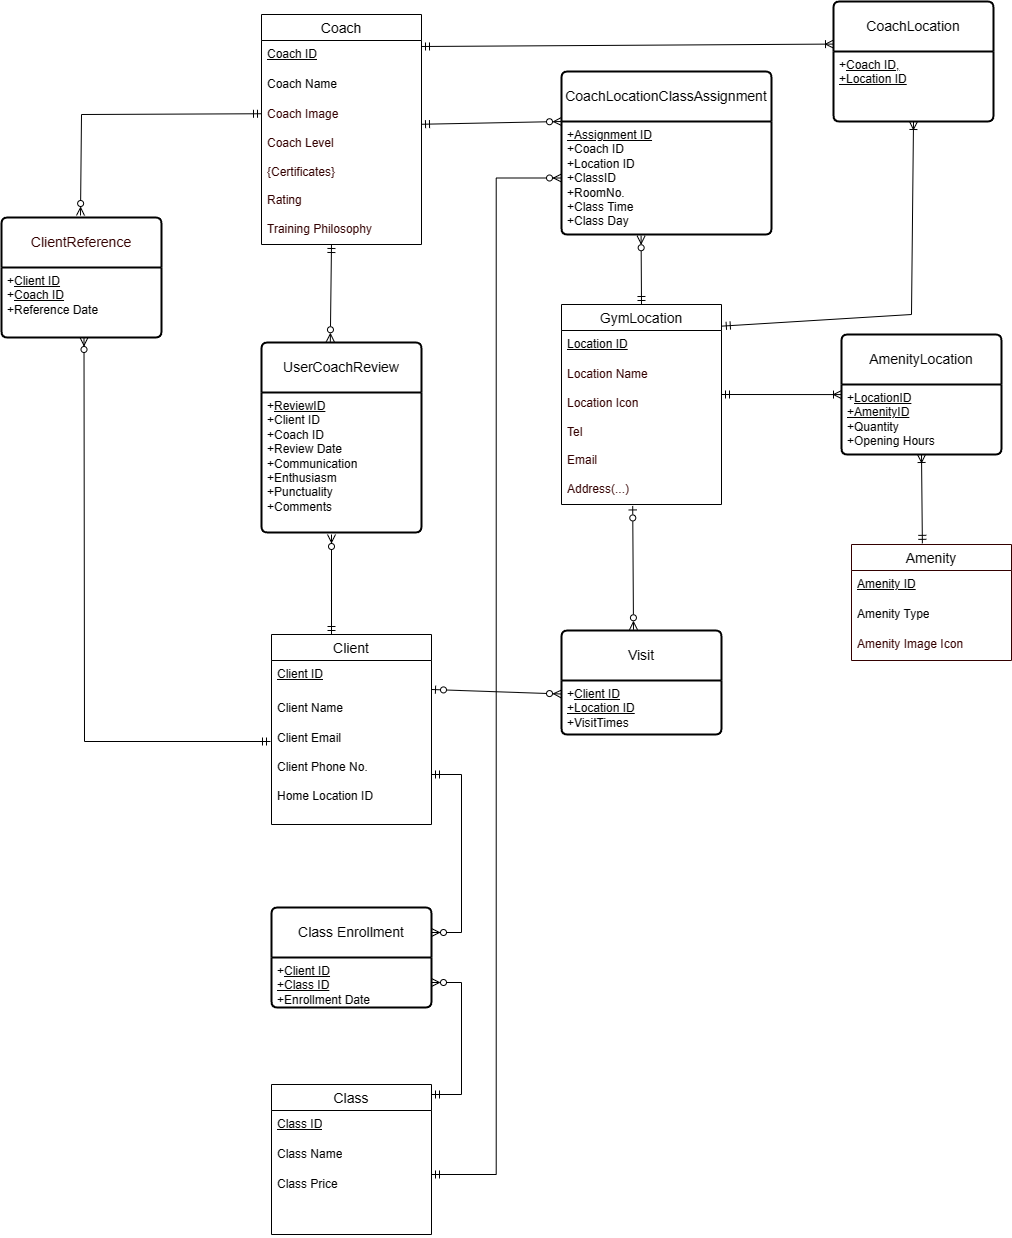

The diagram above was exported from draw.io. Its source (the exported page's mxGraphModel, read from the mxfile embedded in the PNG):
<mxGraphModel dx="2581" dy="2031" grid="1" gridSize="10" guides="1" tooltips="1" connect="1" arrows="1" fold="1" page="1" pageScale="1" pageWidth="850" pageHeight="1100" math="0" shadow="0" extFonts="Permanent Marker^https://fonts.googleapis.com/css?family=Permanent+Marker">
  <root>
    <mxCell id="0" />
    <mxCell id="1" parent="0" />
    <mxCell id="-fkRWxgyQF3JxYVlxFZK-26" value="Client" style="swimlane;fontStyle=0;childLayout=stackLayout;horizontal=1;startSize=26;horizontalStack=0;resizeParent=1;resizeParentMax=0;resizeLast=0;collapsible=1;marginBottom=0;align=center;fontSize=14;" parent="1" vertex="1">
      <mxGeometry x="90" y="50" width="160" height="190" as="geometry" />
    </mxCell>
    <mxCell id="-fkRWxgyQF3JxYVlxFZK-27" value="&lt;u&gt;Client ID&lt;/u&gt;" style="text;strokeColor=none;fillColor=none;spacingLeft=4;spacingRight=4;overflow=hidden;rotatable=0;points=[[0,0.5],[1,0.5]];portConstraint=eastwest;fontSize=12;whiteSpace=wrap;html=1;" parent="-fkRWxgyQF3JxYVlxFZK-26" vertex="1">
      <mxGeometry y="26" width="160" height="34" as="geometry" />
    </mxCell>
    <mxCell id="-fkRWxgyQF3JxYVlxFZK-28" value="Client Name" style="text;strokeColor=none;fillColor=none;spacingLeft=4;spacingRight=4;overflow=hidden;rotatable=0;points=[[0,0.5],[1,0.5]];portConstraint=eastwest;fontSize=12;whiteSpace=wrap;html=1;" parent="-fkRWxgyQF3JxYVlxFZK-26" vertex="1">
      <mxGeometry y="60" width="160" height="30" as="geometry" />
    </mxCell>
    <mxCell id="-fkRWxgyQF3JxYVlxFZK-29" value="Client Email&lt;br&gt;&lt;br&gt;Client Phone No.&lt;br&gt;&lt;br&gt;Home Location ID" style="text;strokeColor=none;fillColor=none;spacingLeft=4;spacingRight=4;overflow=hidden;rotatable=0;points=[[0,0.5],[1,0.5]];portConstraint=eastwest;fontSize=12;whiteSpace=wrap;html=1;" parent="-fkRWxgyQF3JxYVlxFZK-26" vertex="1">
      <mxGeometry y="90" width="160" height="100" as="geometry" />
    </mxCell>
    <mxCell id="-fkRWxgyQF3JxYVlxFZK-30" value="GymLocation" style="swimlane;fontStyle=0;childLayout=stackLayout;horizontal=1;startSize=26;horizontalStack=0;resizeParent=1;resizeParentMax=0;resizeLast=0;collapsible=1;marginBottom=0;align=center;fontSize=14;" parent="1" vertex="1">
      <mxGeometry x="380" y="-280" width="160" height="200" as="geometry" />
    </mxCell>
    <mxCell id="-fkRWxgyQF3JxYVlxFZK-31" value="&lt;u&gt;Location ID&lt;/u&gt;" style="text;strokeColor=none;fillColor=none;spacingLeft=4;spacingRight=4;overflow=hidden;rotatable=0;points=[[0,0.5],[1,0.5]];portConstraint=eastwest;fontSize=12;whiteSpace=wrap;html=1;" parent="-fkRWxgyQF3JxYVlxFZK-30" vertex="1">
      <mxGeometry y="26" width="160" height="30" as="geometry" />
    </mxCell>
    <mxCell id="-fkRWxgyQF3JxYVlxFZK-34" value="&lt;font color=&quot;#330000&quot;&gt;Location Name&lt;br&gt;&lt;br&gt;Location Icon&lt;br&gt;&lt;br&gt;Tel&lt;br&gt;&lt;br&gt;Email&lt;br&gt;&lt;br&gt;Address(...)&amp;nbsp;&lt;/font&gt;" style="text;strokeColor=none;fillColor=none;spacingLeft=4;spacingRight=4;overflow=hidden;rotatable=0;points=[[0,0.5],[1,0.5]];portConstraint=eastwest;fontSize=12;whiteSpace=wrap;html=1;" parent="-fkRWxgyQF3JxYVlxFZK-30" vertex="1">
      <mxGeometry y="56" width="160" height="144" as="geometry" />
    </mxCell>
    <mxCell id="-fkRWxgyQF3JxYVlxFZK-39" value="Coach" style="swimlane;fontStyle=0;childLayout=stackLayout;horizontal=1;startSize=26;horizontalStack=0;resizeParent=1;resizeParentMax=0;resizeLast=0;collapsible=1;marginBottom=0;align=center;fontSize=14;" parent="1" vertex="1">
      <mxGeometry x="80" y="-570" width="160" height="230" as="geometry" />
    </mxCell>
    <mxCell id="-fkRWxgyQF3JxYVlxFZK-40" value="&lt;u&gt;Coach ID&lt;/u&gt;" style="text;strokeColor=none;fillColor=none;spacingLeft=4;spacingRight=4;overflow=hidden;rotatable=0;points=[[0,0.5],[1,0.5]];portConstraint=eastwest;fontSize=12;whiteSpace=wrap;html=1;" parent="-fkRWxgyQF3JxYVlxFZK-39" vertex="1">
      <mxGeometry y="26" width="160" height="30" as="geometry" />
    </mxCell>
    <mxCell id="-fkRWxgyQF3JxYVlxFZK-41" value="Coach Name" style="text;strokeColor=none;fillColor=none;spacingLeft=4;spacingRight=4;overflow=hidden;rotatable=0;points=[[0,0.5],[1,0.5]];portConstraint=eastwest;fontSize=12;whiteSpace=wrap;html=1;" parent="-fkRWxgyQF3JxYVlxFZK-39" vertex="1">
      <mxGeometry y="56" width="160" height="30" as="geometry" />
    </mxCell>
    <mxCell id="-fkRWxgyQF3JxYVlxFZK-42" value="&lt;font color=&quot;#330000&quot;&gt;Coach Image&lt;br&gt;&lt;br&gt;Coach Level&lt;br&gt;&lt;br&gt;{Certificates}&lt;br&gt;&lt;br&gt;Rating&lt;br&gt;&lt;br&gt;Training Philosophy&lt;/font&gt;" style="text;strokeColor=none;fillColor=none;spacingLeft=4;spacingRight=4;overflow=hidden;rotatable=0;points=[[0,0.5],[1,0.5]];portConstraint=eastwest;fontSize=12;whiteSpace=wrap;html=1;" parent="-fkRWxgyQF3JxYVlxFZK-39" vertex="1">
      <mxGeometry y="86" width="160" height="144" as="geometry" />
    </mxCell>
    <mxCell id="-fkRWxgyQF3JxYVlxFZK-47" value="Class" style="swimlane;fontStyle=0;childLayout=stackLayout;horizontal=1;startSize=26;horizontalStack=0;resizeParent=1;resizeParentMax=0;resizeLast=0;collapsible=1;marginBottom=0;align=center;fontSize=14;" parent="1" vertex="1">
      <mxGeometry x="90" y="500" width="160" height="150" as="geometry" />
    </mxCell>
    <mxCell id="-fkRWxgyQF3JxYVlxFZK-48" value="&lt;u&gt;Class ID&lt;/u&gt;" style="text;strokeColor=none;fillColor=none;spacingLeft=4;spacingRight=4;overflow=hidden;rotatable=0;points=[[0,0.5],[1,0.5]];portConstraint=eastwest;fontSize=12;whiteSpace=wrap;html=1;" parent="-fkRWxgyQF3JxYVlxFZK-47" vertex="1">
      <mxGeometry y="26" width="160" height="30" as="geometry" />
    </mxCell>
    <mxCell id="-fkRWxgyQF3JxYVlxFZK-49" value="Class Name" style="text;strokeColor=none;fillColor=none;spacingLeft=4;spacingRight=4;overflow=hidden;rotatable=0;points=[[0,0.5],[1,0.5]];portConstraint=eastwest;fontSize=12;whiteSpace=wrap;html=1;" parent="-fkRWxgyQF3JxYVlxFZK-47" vertex="1">
      <mxGeometry y="56" width="160" height="30" as="geometry" />
    </mxCell>
    <mxCell id="-fkRWxgyQF3JxYVlxFZK-50" value="Class Price" style="text;strokeColor=none;fillColor=none;spacingLeft=4;spacingRight=4;overflow=hidden;rotatable=0;points=[[0,0.5],[1,0.5]];portConstraint=eastwest;fontSize=12;whiteSpace=wrap;html=1;" parent="-fkRWxgyQF3JxYVlxFZK-47" vertex="1">
      <mxGeometry y="86" width="160" height="64" as="geometry" />
    </mxCell>
    <mxCell id="-fkRWxgyQF3JxYVlxFZK-119" value="Class Enrollment" style="swimlane;childLayout=stackLayout;horizontal=1;startSize=50;horizontalStack=0;rounded=1;fontSize=14;fontStyle=0;strokeWidth=2;resizeParent=0;resizeLast=1;shadow=0;dashed=0;align=center;arcSize=4;whiteSpace=wrap;html=1;" parent="1" vertex="1">
      <mxGeometry x="90" y="323" width="160" height="100" as="geometry" />
    </mxCell>
    <mxCell id="-fkRWxgyQF3JxYVlxFZK-120" value="+&lt;u&gt;Client&amp;nbsp;ID&lt;br&gt;+Class ID&lt;/u&gt;&lt;br&gt;+Enrollment Date" style="align=left;strokeColor=none;fillColor=none;spacingLeft=4;fontSize=12;verticalAlign=top;resizable=0;rotatable=0;part=1;html=1;" parent="-fkRWxgyQF3JxYVlxFZK-119" vertex="1">
      <mxGeometry y="50" width="160" height="50" as="geometry" />
    </mxCell>
    <mxCell id="-fkRWxgyQF3JxYVlxFZK-121" value="Visit" style="swimlane;childLayout=stackLayout;horizontal=1;startSize=50;horizontalStack=0;rounded=1;fontSize=14;fontStyle=0;strokeWidth=2;resizeParent=0;resizeLast=1;shadow=0;dashed=0;align=center;arcSize=4;whiteSpace=wrap;html=1;" parent="1" vertex="1">
      <mxGeometry x="380" y="46" width="160" height="104" as="geometry" />
    </mxCell>
    <mxCell id="-fkRWxgyQF3JxYVlxFZK-122" value="+&lt;u&gt;Client&amp;nbsp;ID&lt;br&gt;+Location ID&lt;/u&gt;&lt;br&gt;+VisitTimes" style="align=left;strokeColor=none;fillColor=none;spacingLeft=4;fontSize=12;verticalAlign=top;resizable=0;rotatable=0;part=1;html=1;" parent="-fkRWxgyQF3JxYVlxFZK-121" vertex="1">
      <mxGeometry y="50" width="160" height="54" as="geometry" />
    </mxCell>
    <mxCell id="-fkRWxgyQF3JxYVlxFZK-123" value="UserCoachReview" style="swimlane;childLayout=stackLayout;horizontal=1;startSize=50;horizontalStack=0;rounded=1;fontSize=14;fontStyle=0;strokeWidth=2;resizeParent=0;resizeLast=1;shadow=0;dashed=0;align=center;arcSize=4;whiteSpace=wrap;html=1;" parent="1" vertex="1">
      <mxGeometry x="80" y="-242" width="160" height="190" as="geometry" />
    </mxCell>
    <mxCell id="-fkRWxgyQF3JxYVlxFZK-124" value="+&lt;u&gt;ReviewID&lt;/u&gt;&lt;br&gt;+Client ID&lt;br&gt;+Coach ID&lt;br&gt;+Review Date&lt;br&gt;+Communication&lt;br style=&quot;border-color: var(--border-color);&quot;&gt;&lt;span style=&quot;&quot;&gt;+Enthusiasm&lt;/span&gt;&lt;br style=&quot;border-color: var(--border-color);&quot;&gt;&lt;span style=&quot;&quot;&gt;+Punctuality&lt;/span&gt;&lt;br style=&quot;border-color: var(--border-color);&quot;&gt;&lt;span style=&quot;&quot;&gt;+Comments&lt;br&gt;&lt;br&gt;&lt;/span&gt;" style="align=left;strokeColor=none;fillColor=none;spacingLeft=4;fontSize=12;verticalAlign=top;resizable=0;rotatable=0;part=1;html=1;" parent="-fkRWxgyQF3JxYVlxFZK-123" vertex="1">
      <mxGeometry y="50" width="160" height="140" as="geometry" />
    </mxCell>
    <mxCell id="-fkRWxgyQF3JxYVlxFZK-125" value="CoachLocationClassAssignment" style="swimlane;childLayout=stackLayout;horizontal=1;startSize=50;horizontalStack=0;rounded=1;fontSize=14;fontStyle=0;strokeWidth=2;resizeParent=0;resizeLast=1;shadow=0;dashed=0;align=center;arcSize=4;whiteSpace=wrap;html=1;" parent="1" vertex="1">
      <mxGeometry x="380" y="-513" width="210" height="163" as="geometry" />
    </mxCell>
    <mxCell id="-fkRWxgyQF3JxYVlxFZK-126" value="&lt;u&gt;+Assignment ID&lt;/u&gt;&lt;br&gt;+Coach ID&lt;br&gt;+Location ID&lt;br&gt;+ClassID&lt;br&gt;+RoomNo.&lt;br&gt;+Class Time&lt;br&gt;+Class Day" style="align=left;strokeColor=none;fillColor=none;spacingLeft=4;fontSize=12;verticalAlign=top;resizable=0;rotatable=0;part=1;html=1;" parent="-fkRWxgyQF3JxYVlxFZK-125" vertex="1">
      <mxGeometry y="50" width="210" height="113" as="geometry" />
    </mxCell>
    <mxCell id="-fkRWxgyQF3JxYVlxFZK-127" value="" style="edgeStyle=entityRelationEdgeStyle;fontSize=12;html=1;endArrow=ERzeroToMany;startArrow=ERmandOne;rounded=0;endFill=0;" parent="1" target="-fkRWxgyQF3JxYVlxFZK-120" edge="1">
      <mxGeometry width="100" height="100" relative="1" as="geometry">
        <mxPoint x="250" y="510" as="sourcePoint" />
        <mxPoint x="470" y="320" as="targetPoint" />
      </mxGeometry>
    </mxCell>
    <mxCell id="-fkRWxgyQF3JxYVlxFZK-135" value="" style="edgeStyle=entityRelationEdgeStyle;fontSize=12;html=1;endArrow=ERzeroToMany;startArrow=ERmandOne;rounded=0;entryX=1;entryY=0.25;entryDx=0;entryDy=0;exitX=1;exitY=0.5;exitDx=0;exitDy=0;" parent="1" source="-fkRWxgyQF3JxYVlxFZK-29" target="-fkRWxgyQF3JxYVlxFZK-119" edge="1">
      <mxGeometry width="100" height="100" relative="1" as="geometry">
        <mxPoint x="250" y="90" as="sourcePoint" />
        <mxPoint x="490" y="200" as="targetPoint" />
      </mxGeometry>
    </mxCell>
    <mxCell id="-fkRWxgyQF3JxYVlxFZK-137" value="" style="fontSize=12;html=1;endArrow=ERzeroToMany;startArrow=ERmandOne;rounded=0;exitX=0.392;exitY=-0.032;exitDx=0;exitDy=0;exitPerimeter=0;startFill=0;" parent="1" edge="1">
      <mxGeometry width="100" height="100" relative="1" as="geometry">
        <mxPoint x="150.00000000000003" y="49.99800000000001" as="sourcePoint" />
        <mxPoint x="150" y="-50" as="targetPoint" />
      </mxGeometry>
    </mxCell>
    <mxCell id="-fkRWxgyQF3JxYVlxFZK-140" value="" style="fontSize=12;html=1;endArrow=ERmandOne;startArrow=ERzeroToMany;rounded=0;startFill=0;endFill=0;exitX=0.43;exitY=-0.004;exitDx=0;exitDy=0;exitPerimeter=0;" parent="1" source="-fkRWxgyQF3JxYVlxFZK-123" edge="1">
      <mxGeometry width="100" height="100" relative="1" as="geometry">
        <mxPoint x="150" y="-240" as="sourcePoint" />
        <mxPoint x="150" y="-340" as="targetPoint" />
      </mxGeometry>
    </mxCell>
    <mxCell id="-fkRWxgyQF3JxYVlxFZK-142" value="" style="fontSize=12;html=1;endArrow=ERmandOne;startArrow=ERzeroToMany;rounded=0;exitX=0.379;exitY=1.011;exitDx=0;exitDy=0;startFill=0;endFill=0;entryX=0.5;entryY=0;entryDx=0;entryDy=0;exitPerimeter=0;" parent="1" source="-fkRWxgyQF3JxYVlxFZK-126" target="-fkRWxgyQF3JxYVlxFZK-30" edge="1">
      <mxGeometry width="100" height="100" relative="1" as="geometry">
        <mxPoint x="390" y="-430" as="sourcePoint" />
        <mxPoint x="250" y="-432" as="targetPoint" />
      </mxGeometry>
    </mxCell>
    <mxCell id="-fkRWxgyQF3JxYVlxFZK-144" value="" style="fontSize=12;html=1;endArrow=ERzeroToOne;startArrow=ERzeroToMany;rounded=0;exitX=0;exitY=0.25;exitDx=0;exitDy=0;startFill=0;endFill=0;" parent="1" source="-fkRWxgyQF3JxYVlxFZK-122" edge="1">
      <mxGeometry width="100" height="100" relative="1" as="geometry">
        <mxPoint x="390" y="107" as="sourcePoint" />
        <mxPoint x="250" y="105" as="targetPoint" />
      </mxGeometry>
    </mxCell>
    <mxCell id="-fkRWxgyQF3JxYVlxFZK-145" value="" style="fontSize=12;html=1;endArrow=ERzeroToOne;startArrow=ERzeroToMany;rounded=0;exitX=0.45;exitY=-0.007;exitDx=0;exitDy=0;startFill=0;endFill=0;entryX=0.445;entryY=1.01;entryDx=0;entryDy=0;entryPerimeter=0;exitPerimeter=0;" parent="1" source="-fkRWxgyQF3JxYVlxFZK-121" target="-fkRWxgyQF3JxYVlxFZK-34" edge="1">
      <mxGeometry width="100" height="100" relative="1" as="geometry">
        <mxPoint x="390" y="116" as="sourcePoint" />
        <mxPoint x="452" y="-70.80999999999995" as="targetPoint" />
      </mxGeometry>
    </mxCell>
    <mxCell id="NWQpWSZ6TRYswYTAqo4k-1" value="AmenityLocation" style="swimlane;childLayout=stackLayout;horizontal=1;startSize=50;horizontalStack=0;rounded=1;fontSize=14;fontStyle=0;strokeWidth=2;resizeParent=0;resizeLast=1;shadow=0;dashed=0;align=center;arcSize=4;whiteSpace=wrap;html=1;" parent="1" vertex="1">
      <mxGeometry x="660" y="-250" width="160" height="120" as="geometry">
        <mxRectangle x="660" y="-250" width="140" height="50" as="alternateBounds" />
      </mxGeometry>
    </mxCell>
    <mxCell id="NWQpWSZ6TRYswYTAqo4k-2" value="+&lt;u&gt;LocationID&lt;br&gt;+AmenityID&lt;br&gt;&lt;/u&gt;+Quantity&lt;br&gt;+Opening Hours" style="align=left;strokeColor=none;fillColor=none;spacingLeft=4;fontSize=12;verticalAlign=top;resizable=0;rotatable=0;part=1;html=1;" parent="NWQpWSZ6TRYswYTAqo4k-1" vertex="1">
      <mxGeometry y="50" width="160" height="70" as="geometry" />
    </mxCell>
    <mxCell id="NWQpWSZ6TRYswYTAqo4k-3" value="Amenity" style="swimlane;fontStyle=0;childLayout=stackLayout;horizontal=1;startSize=26;horizontalStack=0;resizeParent=1;resizeParentMax=0;resizeLast=0;collapsible=1;marginBottom=0;align=center;fontSize=14;strokeColor=#330000;" parent="1" vertex="1">
      <mxGeometry x="670" y="-40" width="160" height="116" as="geometry" />
    </mxCell>
    <mxCell id="NWQpWSZ6TRYswYTAqo4k-4" value="&lt;u&gt;Amenity ID&lt;/u&gt;" style="text;strokeColor=none;fillColor=none;spacingLeft=4;spacingRight=4;overflow=hidden;rotatable=0;points=[[0,0.5],[1,0.5]];portConstraint=eastwest;fontSize=12;whiteSpace=wrap;html=1;" parent="NWQpWSZ6TRYswYTAqo4k-3" vertex="1">
      <mxGeometry y="26" width="160" height="30" as="geometry" />
    </mxCell>
    <mxCell id="NWQpWSZ6TRYswYTAqo4k-5" value="Amenity Type" style="text;strokeColor=none;fillColor=none;spacingLeft=4;spacingRight=4;overflow=hidden;rotatable=0;points=[[0,0.5],[1,0.5]];portConstraint=eastwest;fontSize=12;whiteSpace=wrap;html=1;" parent="NWQpWSZ6TRYswYTAqo4k-3" vertex="1">
      <mxGeometry y="56" width="160" height="30" as="geometry" />
    </mxCell>
    <mxCell id="NWQpWSZ6TRYswYTAqo4k-6" value="&lt;font color=&quot;#330000&quot;&gt;Amenity Image Icon&lt;/font&gt;" style="text;strokeColor=none;fillColor=none;spacingLeft=4;spacingRight=4;overflow=hidden;rotatable=0;points=[[0,0.5],[1,0.5]];portConstraint=eastwest;fontSize=12;whiteSpace=wrap;html=1;" parent="NWQpWSZ6TRYswYTAqo4k-3" vertex="1">
      <mxGeometry y="86" width="160" height="30" as="geometry" />
    </mxCell>
    <mxCell id="NWQpWSZ6TRYswYTAqo4k-7" value="" style="fontSize=12;html=1;endArrow=ERoneToMany;startArrow=ERmandOne;rounded=0;startFill=0;entryX=0;entryY=0.144;entryDx=0;entryDy=0;entryPerimeter=0;" parent="1" target="NWQpWSZ6TRYswYTAqo4k-2" edge="1">
      <mxGeometry width="100" height="100" relative="1" as="geometry">
        <mxPoint x="540" y="-190" as="sourcePoint" />
        <mxPoint x="650" y="-180" as="targetPoint" />
      </mxGeometry>
    </mxCell>
    <mxCell id="NWQpWSZ6TRYswYTAqo4k-8" value="" style="fontSize=12;html=1;endArrow=ERoneToMany;startArrow=ERmandOne;rounded=0;entryX=0.5;entryY=1;entryDx=0;entryDy=0;exitX=0.443;exitY=-0.01;exitDx=0;exitDy=0;exitPerimeter=0;" parent="1" source="NWQpWSZ6TRYswYTAqo4k-3" target="NWQpWSZ6TRYswYTAqo4k-2" edge="1">
      <mxGeometry width="100" height="100" relative="1" as="geometry">
        <mxPoint x="360" y="100" as="sourcePoint" />
        <mxPoint x="460" as="targetPoint" />
      </mxGeometry>
    </mxCell>
    <mxCell id="-fkRWxgyQF3JxYVlxFZK-141" value="" style="fontSize=12;html=1;endArrow=ERmandOne;startArrow=ERzeroToMany;rounded=0;exitX=0;exitY=0;exitDx=0;exitDy=0;startFill=0;endFill=0;entryX=1;entryY=0.165;entryDx=0;entryDy=0;entryPerimeter=0;" parent="1" source="-fkRWxgyQF3JxYVlxFZK-126" target="-fkRWxgyQF3JxYVlxFZK-42" edge="1">
      <mxGeometry width="100" height="100" relative="1" as="geometry">
        <mxPoint x="374" y="-440" as="sourcePoint" />
        <mxPoint x="240" y="-442" as="targetPoint" />
      </mxGeometry>
    </mxCell>
    <mxCell id="NWQpWSZ6TRYswYTAqo4k-10" value="" style="fontSize=12;html=1;endArrow=ERzeroToMany;startArrow=ERmandOne;rounded=0;startFill=0;endFill=0;entryX=0;entryY=0.5;entryDx=0;entryDy=0;edgeStyle=elbowEdgeStyle;" parent="1" target="-fkRWxgyQF3JxYVlxFZK-126" edge="1">
      <mxGeometry width="100" height="100" relative="1" as="geometry">
        <mxPoint x="250" y="590" as="sourcePoint" />
        <mxPoint x="-50" y="580" as="targetPoint" />
      </mxGeometry>
    </mxCell>
    <mxCell id="Q3Nu8LLB7LzY5-WvmOpA-10" value="CoachLocation" style="swimlane;childLayout=stackLayout;horizontal=1;startSize=50;horizontalStack=0;rounded=1;fontSize=14;fontStyle=0;strokeWidth=2;resizeParent=0;resizeLast=1;shadow=0;dashed=0;align=center;arcSize=4;whiteSpace=wrap;html=1;" parent="1" vertex="1">
      <mxGeometry x="652" y="-583" width="160" height="120" as="geometry" />
    </mxCell>
    <mxCell id="Q3Nu8LLB7LzY5-WvmOpA-11" value="+&lt;u&gt;Coach ID, &lt;br&gt;+Location ID&lt;/u&gt;&lt;br&gt;" style="align=left;strokeColor=none;fillColor=none;spacingLeft=4;fontSize=12;verticalAlign=top;resizable=0;rotatable=0;part=1;html=1;" parent="Q3Nu8LLB7LzY5-WvmOpA-10" vertex="1">
      <mxGeometry y="50" width="160" height="70" as="geometry" />
    </mxCell>
    <mxCell id="Q3Nu8LLB7LzY5-WvmOpA-12" value="" style="fontSize=12;html=1;endArrow=ERmandOne;startArrow=ERoneToMany;rounded=0;exitX=0;exitY=-0.106;exitDx=0;exitDy=0;startFill=0;endFill=0;entryX=1;entryY=0.165;entryDx=0;entryDy=0;entryPerimeter=0;exitPerimeter=0;" parent="1" source="Q3Nu8LLB7LzY5-WvmOpA-11" edge="1">
      <mxGeometry width="100" height="100" relative="1" as="geometry">
        <mxPoint x="380" y="-537" as="sourcePoint" />
        <mxPoint x="240" y="-538" as="targetPoint" />
      </mxGeometry>
    </mxCell>
    <mxCell id="Q3Nu8LLB7LzY5-WvmOpA-13" value="" style="fontSize=12;html=1;endArrow=ERmandOne;startArrow=ERoneToMany;rounded=0;startFill=0;endFill=0;entryX=1.005;entryY=0.108;entryDx=0;entryDy=0;entryPerimeter=0;" parent="1" target="-fkRWxgyQF3JxYVlxFZK-30" edge="1">
      <mxGeometry width="100" height="100" relative="1" as="geometry">
        <mxPoint x="732" y="-463" as="sourcePoint" />
        <mxPoint x="668" y="-270" as="targetPoint" />
        <Array as="points">
          <mxPoint x="730" y="-270" />
        </Array>
      </mxGeometry>
    </mxCell>
    <mxCell id="pLRn2UlYOyL97nEZwiFM-67" value="&lt;font color=&quot;#330000&quot;&gt;ClientReference&lt;/font&gt;" style="swimlane;childLayout=stackLayout;horizontal=1;startSize=50;horizontalStack=0;rounded=1;fontSize=14;fontStyle=0;strokeWidth=2;resizeParent=0;resizeLast=1;shadow=0;dashed=0;align=center;arcSize=4;whiteSpace=wrap;html=1;" parent="1" vertex="1">
      <mxGeometry x="-180" y="-367" width="160" height="120" as="geometry" />
    </mxCell>
    <mxCell id="pLRn2UlYOyL97nEZwiFM-68" value="+&lt;u&gt;Client&amp;nbsp;ID&lt;/u&gt;&lt;br&gt;+&lt;u&gt;Coach ID&lt;br&gt;&lt;/u&gt;+Reference Date" style="align=left;strokeColor=none;fillColor=none;spacingLeft=4;fontSize=12;verticalAlign=top;resizable=0;rotatable=0;part=1;html=1;" parent="pLRn2UlYOyL97nEZwiFM-67" vertex="1">
      <mxGeometry y="50" width="160" height="70" as="geometry" />
    </mxCell>
    <mxCell id="iE9UlqQx1jA7SebVqXNI-1" value="" style="fontSize=12;html=1;endArrow=ERmandOne;startArrow=ERzeroToMany;rounded=0;startFill=0;endFill=0;exitX=0.43;exitY=-0.004;exitDx=0;exitDy=0;exitPerimeter=0;entryX=0;entryY=0.092;entryDx=0;entryDy=0;entryPerimeter=0;" edge="1" parent="1" target="-fkRWxgyQF3JxYVlxFZK-42">
      <mxGeometry width="100" height="100" relative="1" as="geometry">
        <mxPoint x="-101" y="-369" as="sourcePoint" />
        <mxPoint x="-100" y="-466" as="targetPoint" />
        <Array as="points">
          <mxPoint x="-100" y="-470" />
        </Array>
      </mxGeometry>
    </mxCell>
    <mxCell id="iE9UlqQx1jA7SebVqXNI-2" value="" style="fontSize=12;html=1;endArrow=ERzeroToMany;startArrow=ERmandOne;rounded=0;startFill=0;" edge="1" parent="1">
      <mxGeometry width="100" height="100" relative="1" as="geometry">
        <mxPoint x="89" y="157" as="sourcePoint" />
        <mxPoint x="-97.5" y="-247" as="targetPoint" />
        <Array as="points">
          <mxPoint x="-97" y="157" />
        </Array>
      </mxGeometry>
    </mxCell>
  </root>
</mxGraphModel>